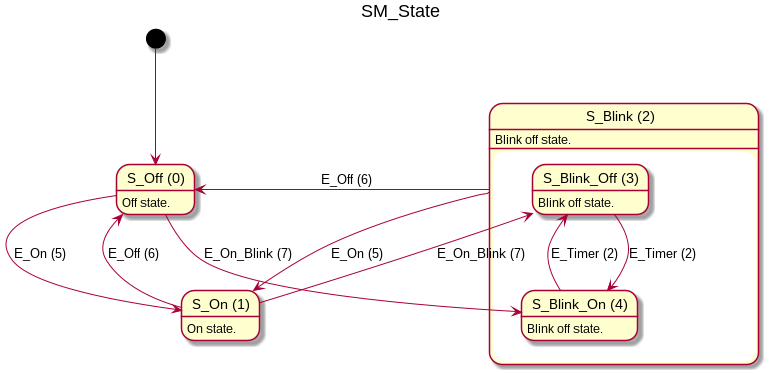

The diagram above was rendered by PlantUML. Its source (embedded in the PNG):
@startuml

title SM_State

state "S_Off (0)" as S_Off {
S_Off --> S_On: E_On (5)
S_Off --> S_Blink_On: E_On_Blink (7)
}
S_Off : Off state.
state "S_On (1)" as S_On {
S_On --> S_Off: E_Off (6)
S_On --> S_Blink_Off: E_On_Blink (7)
}
S_On : On state.
state "S_Blink (2)" as S_Blink {
  state "S_Blink_Off (3)" as S_Blink_Off {
  S_Blink_Off --> S_Blink_On: E_Timer (2)
  }
  S_Blink_Off : Blink off state.
  state "S_Blink_On (4)" as S_Blink_On {
  S_Blink_On --> S_Blink_Off: E_Timer (2)
  }
  S_Blink_On : Blink off state.
S_Blink --> S_Off: E_Off (6)
S_Blink --> S_On: E_On (5)
}
S_Blink : Blink off state.

[*] --> S_Off


@enduml